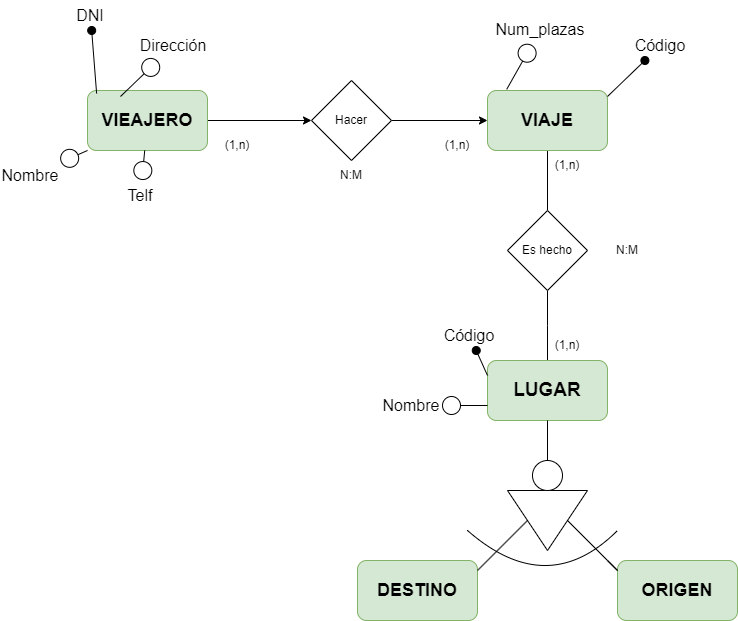

The diagram above was exported from draw.io. Its source (the exported page's mxGraphModel, read from the mxfile embedded in the PNG):
<mxGraphModel dx="1434" dy="818" grid="1" gridSize="10" guides="1" tooltips="1" connect="1" arrows="1" fold="1" page="1" pageScale="1" pageWidth="827" pageHeight="1169" math="0" shadow="0">
  <root>
    <mxCell id="0" />
    <mxCell id="1" parent="0" />
    <mxCell id="FTbekb0jySpwUjR9bBlj-15" style="edgeStyle=orthogonalEdgeStyle;rounded=0;orthogonalLoop=1;jettySize=auto;html=1;entryX=0;entryY=0.5;entryDx=0;entryDy=0;" edge="1" parent="1" source="FTbekb0jySpwUjR9bBlj-1" target="FTbekb0jySpwUjR9bBlj-14">
      <mxGeometry relative="1" as="geometry" />
    </mxCell>
    <mxCell id="FTbekb0jySpwUjR9bBlj-1" value="&lt;b&gt;&lt;font style=&quot;font-size: 18px;&quot;&gt;VIEAJERO&lt;/font&gt;&lt;/b&gt;" style="rounded=1;whiteSpace=wrap;html=1;fillColor=#d5e8d4;strokeColor=#82b366;" vertex="1" parent="1">
      <mxGeometry x="110" y="160" width="120" height="60" as="geometry" />
    </mxCell>
    <mxCell id="FTbekb0jySpwUjR9bBlj-21" style="edgeStyle=orthogonalEdgeStyle;rounded=0;orthogonalLoop=1;jettySize=auto;html=1;entryX=0.5;entryY=0;entryDx=0;entryDy=0;endArrow=none;endFill=0;" edge="1" parent="1" source="FTbekb0jySpwUjR9bBlj-2" target="FTbekb0jySpwUjR9bBlj-20">
      <mxGeometry relative="1" as="geometry" />
    </mxCell>
    <mxCell id="FTbekb0jySpwUjR9bBlj-2" value="&lt;b&gt;&lt;font style=&quot;font-size: 18px;&quot;&gt;VIAJE&lt;/font&gt;&lt;/b&gt;" style="rounded=1;whiteSpace=wrap;html=1;fillColor=#d5e8d4;strokeColor=#82b366;" vertex="1" parent="1">
      <mxGeometry x="510" y="160" width="120" height="60" as="geometry" />
    </mxCell>
    <mxCell id="FTbekb0jySpwUjR9bBlj-4" value="&lt;b&gt;&lt;font style=&quot;font-size: 18px;&quot;&gt;DESTINO&lt;/font&gt;&lt;/b&gt;" style="rounded=1;whiteSpace=wrap;html=1;fillColor=#d5e8d4;strokeColor=#82b366;" vertex="1" parent="1">
      <mxGeometry x="380" y="630" width="120" height="60" as="geometry" />
    </mxCell>
    <mxCell id="FTbekb0jySpwUjR9bBlj-5" value="&lt;b&gt;&lt;font style=&quot;font-size: 18px;&quot;&gt;ORIGEN&lt;/font&gt;&lt;/b&gt;" style="rounded=1;whiteSpace=wrap;html=1;fillColor=#d5e8d4;strokeColor=#82b366;" vertex="1" parent="1">
      <mxGeometry x="640" y="630" width="120" height="60" as="geometry" />
    </mxCell>
    <mxCell id="FTbekb0jySpwUjR9bBlj-6" value="" style="endArrow=oval;html=1;rounded=0;fontSize=12;startSize=8;endSize=8;curved=1;endFill=1;exitX=0.076;exitY=0.05;exitDx=0;exitDy=0;exitPerimeter=0;" edge="1" target="FTbekb0jySpwUjR9bBlj-7" parent="1" source="FTbekb0jySpwUjR9bBlj-1">
      <mxGeometry width="50" height="50" relative="1" as="geometry">
        <mxPoint x="60" y="136" as="sourcePoint" />
        <mxPoint x="101" y="93" as="targetPoint" />
      </mxGeometry>
    </mxCell>
    <mxCell id="FTbekb0jySpwUjR9bBlj-7" value="DNI" style="text;html=1;align=center;verticalAlign=middle;whiteSpace=wrap;rounded=0;fontSize=16;" vertex="1" parent="1">
      <mxGeometry x="83" y="70" width="60" height="30" as="geometry" />
    </mxCell>
    <mxCell id="FTbekb0jySpwUjR9bBlj-8" value="" style="endArrow=circle;html=1;rounded=0;fontSize=12;startSize=8;endSize=8;curved=1;endFill=0;" edge="1" target="FTbekb0jySpwUjR9bBlj-9" parent="1">
      <mxGeometry width="50" height="50" relative="1" as="geometry">
        <mxPoint x="143" y="166" as="sourcePoint" />
        <mxPoint x="184" y="123" as="targetPoint" />
      </mxGeometry>
    </mxCell>
    <mxCell id="FTbekb0jySpwUjR9bBlj-9" value="Dirección" style="text;html=1;align=center;verticalAlign=middle;whiteSpace=wrap;rounded=0;fontSize=16;" vertex="1" parent="1">
      <mxGeometry x="166" y="100" width="60" height="30" as="geometry" />
    </mxCell>
    <mxCell id="FTbekb0jySpwUjR9bBlj-10" value="" style="endArrow=circle;html=1;rounded=0;fontSize=12;startSize=8;endSize=8;curved=1;endFill=0;exitX=0;exitY=1;exitDx=0;exitDy=0;" edge="1" target="FTbekb0jySpwUjR9bBlj-11" parent="1" source="FTbekb0jySpwUjR9bBlj-1">
      <mxGeometry width="50" height="50" relative="1" as="geometry">
        <mxPoint x="10" y="306" as="sourcePoint" />
        <mxPoint x="51" y="263" as="targetPoint" />
      </mxGeometry>
    </mxCell>
    <mxCell id="FTbekb0jySpwUjR9bBlj-11" value="Nombre" style="text;html=1;align=center;verticalAlign=middle;whiteSpace=wrap;rounded=0;fontSize=16;" vertex="1" parent="1">
      <mxGeometry x="23" y="230" width="60" height="30" as="geometry" />
    </mxCell>
    <mxCell id="FTbekb0jySpwUjR9bBlj-12" value="" style="endArrow=circle;html=1;rounded=0;fontSize=12;startSize=8;endSize=8;curved=1;endFill=0;" edge="1" target="FTbekb0jySpwUjR9bBlj-13" parent="1" source="FTbekb0jySpwUjR9bBlj-1">
      <mxGeometry width="50" height="50" relative="1" as="geometry">
        <mxPoint x="110" y="316" as="sourcePoint" />
        <mxPoint x="151" y="273" as="targetPoint" />
      </mxGeometry>
    </mxCell>
    <mxCell id="FTbekb0jySpwUjR9bBlj-13" value="Telf" style="text;html=1;align=center;verticalAlign=middle;whiteSpace=wrap;rounded=0;fontSize=16;" vertex="1" parent="1">
      <mxGeometry x="133" y="250" width="60" height="30" as="geometry" />
    </mxCell>
    <mxCell id="FTbekb0jySpwUjR9bBlj-16" style="edgeStyle=orthogonalEdgeStyle;rounded=0;orthogonalLoop=1;jettySize=auto;html=1;entryX=0;entryY=0.5;entryDx=0;entryDy=0;" edge="1" parent="1" source="FTbekb0jySpwUjR9bBlj-14" target="FTbekb0jySpwUjR9bBlj-2">
      <mxGeometry relative="1" as="geometry" />
    </mxCell>
    <mxCell id="FTbekb0jySpwUjR9bBlj-14" value="Hacer" style="rhombus;whiteSpace=wrap;html=1;" vertex="1" parent="1">
      <mxGeometry x="334" y="150" width="80" height="80" as="geometry" />
    </mxCell>
    <mxCell id="FTbekb0jySpwUjR9bBlj-17" value="N:M" style="text;html=1;align=center;verticalAlign=middle;whiteSpace=wrap;rounded=0;" vertex="1" parent="1">
      <mxGeometry x="344" y="230" width="60" height="30" as="geometry" />
    </mxCell>
    <mxCell id="FTbekb0jySpwUjR9bBlj-18" value="(1,n)" style="text;html=1;align=center;verticalAlign=middle;whiteSpace=wrap;rounded=0;" vertex="1" parent="1">
      <mxGeometry x="230" y="200" width="60" height="30" as="geometry" />
    </mxCell>
    <mxCell id="FTbekb0jySpwUjR9bBlj-19" value="(1,n)" style="text;html=1;align=center;verticalAlign=middle;whiteSpace=wrap;rounded=0;" vertex="1" parent="1">
      <mxGeometry x="450" y="200" width="60" height="30" as="geometry" />
    </mxCell>
    <mxCell id="FTbekb0jySpwUjR9bBlj-22" style="edgeStyle=orthogonalEdgeStyle;rounded=0;orthogonalLoop=1;jettySize=auto;html=1;entryX=0.5;entryY=0;entryDx=0;entryDy=0;endArrow=none;endFill=0;" edge="1" parent="1" source="FTbekb0jySpwUjR9bBlj-20">
      <mxGeometry relative="1" as="geometry">
        <mxPoint x="570" y="430" as="targetPoint" />
      </mxGeometry>
    </mxCell>
    <mxCell id="FTbekb0jySpwUjR9bBlj-20" value="Es hecho" style="rhombus;whiteSpace=wrap;html=1;" vertex="1" parent="1">
      <mxGeometry x="530" y="280" width="80" height="80" as="geometry" />
    </mxCell>
    <mxCell id="FTbekb0jySpwUjR9bBlj-24" value="" style="endArrow=oval;html=1;rounded=0;fontSize=12;startSize=8;endSize=8;curved=1;endFill=1;" edge="1" target="FTbekb0jySpwUjR9bBlj-25" parent="1">
      <mxGeometry width="50" height="50" relative="1" as="geometry">
        <mxPoint x="630" y="166" as="sourcePoint" />
        <mxPoint x="671" y="123" as="targetPoint" />
      </mxGeometry>
    </mxCell>
    <mxCell id="FTbekb0jySpwUjR9bBlj-25" value="Código" style="text;html=1;align=center;verticalAlign=middle;whiteSpace=wrap;rounded=0;fontSize=16;" vertex="1" parent="1">
      <mxGeometry x="653" y="100" width="60" height="30" as="geometry" />
    </mxCell>
    <mxCell id="FTbekb0jySpwUjR9bBlj-26" value="" style="endArrow=circle;html=1;rounded=0;fontSize=12;startSize=8;endSize=8;curved=1;endFill=0;exitX=0.16;exitY=-0.019;exitDx=0;exitDy=0;exitPerimeter=0;" edge="1" target="FTbekb0jySpwUjR9bBlj-27" parent="1" source="FTbekb0jySpwUjR9bBlj-2">
      <mxGeometry width="50" height="50" relative="1" as="geometry">
        <mxPoint x="510" y="150" as="sourcePoint" />
        <mxPoint x="551" y="107" as="targetPoint" />
      </mxGeometry>
    </mxCell>
    <mxCell id="FTbekb0jySpwUjR9bBlj-27" value="Num_plazas" style="text;html=1;align=center;verticalAlign=middle;whiteSpace=wrap;rounded=0;fontSize=16;" vertex="1" parent="1">
      <mxGeometry x="533" y="84" width="60" height="30" as="geometry" />
    </mxCell>
    <mxCell id="FTbekb0jySpwUjR9bBlj-28" value="N:M" style="text;html=1;align=center;verticalAlign=middle;whiteSpace=wrap;rounded=0;" vertex="1" parent="1">
      <mxGeometry x="620" y="305" width="60" height="30" as="geometry" />
    </mxCell>
    <mxCell id="FTbekb0jySpwUjR9bBlj-29" value="(1,n)" style="text;html=1;align=center;verticalAlign=middle;whiteSpace=wrap;rounded=0;" vertex="1" parent="1">
      <mxGeometry x="560" y="220" width="60" height="30" as="geometry" />
    </mxCell>
    <mxCell id="FTbekb0jySpwUjR9bBlj-30" value="(1,n)" style="text;html=1;align=center;verticalAlign=middle;whiteSpace=wrap;rounded=0;" vertex="1" parent="1">
      <mxGeometry x="560" y="400" width="60" height="30" as="geometry" />
    </mxCell>
    <mxCell id="FTbekb0jySpwUjR9bBlj-39" value="" style="group" vertex="1" connectable="0" parent="1">
      <mxGeometry x="490" y="430" width="150" height="240" as="geometry" />
    </mxCell>
    <mxCell id="FTbekb0jySpwUjR9bBlj-31" value="" style="triangle;whiteSpace=wrap;html=1;rotation=90;" vertex="1" parent="FTbekb0jySpwUjR9bBlj-39">
      <mxGeometry x="50" y="120" width="60" height="80" as="geometry" />
    </mxCell>
    <mxCell id="FTbekb0jySpwUjR9bBlj-32" value="" style="ellipse;whiteSpace=wrap;html=1;aspect=fixed;" vertex="1" parent="FTbekb0jySpwUjR9bBlj-39">
      <mxGeometry x="65" y="100" width="30" height="30" as="geometry" />
    </mxCell>
    <mxCell id="FTbekb0jySpwUjR9bBlj-33" value="" style="endArrow=none;html=1;rounded=0;" edge="1" parent="FTbekb0jySpwUjR9bBlj-39">
      <mxGeometry width="50" height="50" relative="1" as="geometry">
        <mxPoint x="10" y="210" as="sourcePoint" />
        <mxPoint x="60" y="160" as="targetPoint" />
      </mxGeometry>
    </mxCell>
    <mxCell id="FTbekb0jySpwUjR9bBlj-34" value="" style="endArrow=none;html=1;rounded=0;exitX=0.5;exitY=0;exitDx=0;exitDy=0;" edge="1" parent="FTbekb0jySpwUjR9bBlj-39" source="FTbekb0jySpwUjR9bBlj-31">
      <mxGeometry width="50" height="50" relative="1" as="geometry">
        <mxPoint x="110" y="210" as="sourcePoint" />
        <mxPoint x="140" y="200" as="targetPoint" />
        <Array as="points">
          <mxPoint x="140" y="200" />
          <mxPoint x="150" y="210" />
        </Array>
      </mxGeometry>
    </mxCell>
    <mxCell id="FTbekb0jySpwUjR9bBlj-35" value="&lt;b&gt;&lt;font style=&quot;font-size: 19px;&quot;&gt;LUGAR&lt;/font&gt;&lt;/b&gt;" style="rounded=1;whiteSpace=wrap;html=1;fillColor=#d5e8d4;strokeColor=#82b366;" vertex="1" parent="FTbekb0jySpwUjR9bBlj-39">
      <mxGeometry x="20" width="120" height="60" as="geometry" />
    </mxCell>
    <mxCell id="FTbekb0jySpwUjR9bBlj-36" value="" style="endArrow=none;html=1;rounded=0;" edge="1" parent="FTbekb0jySpwUjR9bBlj-39" source="FTbekb0jySpwUjR9bBlj-32">
      <mxGeometry width="50" height="50" relative="1" as="geometry">
        <mxPoint x="30" y="110" as="sourcePoint" />
        <mxPoint x="80" y="60" as="targetPoint" />
      </mxGeometry>
    </mxCell>
    <mxCell id="FTbekb0jySpwUjR9bBlj-38" value="" style="endArrow=none;html=1;rounded=0;curved=1;" edge="1" parent="FTbekb0jySpwUjR9bBlj-39">
      <mxGeometry width="50" height="50" relative="1" as="geometry">
        <mxPoint y="170" as="sourcePoint" />
        <mxPoint x="150" y="170" as="targetPoint" />
        <Array as="points">
          <mxPoint x="80" y="240" />
        </Array>
      </mxGeometry>
    </mxCell>
    <mxCell id="FTbekb0jySpwUjR9bBlj-40" value="" style="endArrow=oval;html=1;rounded=0;fontSize=12;startSize=8;endSize=8;curved=1;endFill=1;exitX=0;exitY=0.25;exitDx=0;exitDy=0;" edge="1" target="FTbekb0jySpwUjR9bBlj-41" parent="1" source="FTbekb0jySpwUjR9bBlj-35">
      <mxGeometry width="50" height="50" relative="1" as="geometry">
        <mxPoint x="439" y="456" as="sourcePoint" />
        <mxPoint x="480" y="413" as="targetPoint" />
      </mxGeometry>
    </mxCell>
    <mxCell id="FTbekb0jySpwUjR9bBlj-41" value="Código" style="text;html=1;align=center;verticalAlign=middle;whiteSpace=wrap;rounded=0;fontSize=16;" vertex="1" parent="1">
      <mxGeometry x="462" y="390" width="60" height="30" as="geometry" />
    </mxCell>
    <mxCell id="FTbekb0jySpwUjR9bBlj-42" value="" style="endArrow=circle;html=1;rounded=0;fontSize=12;startSize=8;endSize=8;curved=1;endFill=0;exitX=0;exitY=0.75;exitDx=0;exitDy=0;" edge="1" target="FTbekb0jySpwUjR9bBlj-43" parent="1" source="FTbekb0jySpwUjR9bBlj-35">
      <mxGeometry width="50" height="50" relative="1" as="geometry">
        <mxPoint x="492" y="475" as="sourcePoint" />
        <mxPoint x="422" y="483" as="targetPoint" />
      </mxGeometry>
    </mxCell>
    <mxCell id="FTbekb0jySpwUjR9bBlj-43" value="Nombre" style="text;html=1;align=center;verticalAlign=middle;whiteSpace=wrap;rounded=0;fontSize=16;" vertex="1" parent="1">
      <mxGeometry x="404" y="460" width="60" height="30" as="geometry" />
    </mxCell>
  </root>
</mxGraphModel>